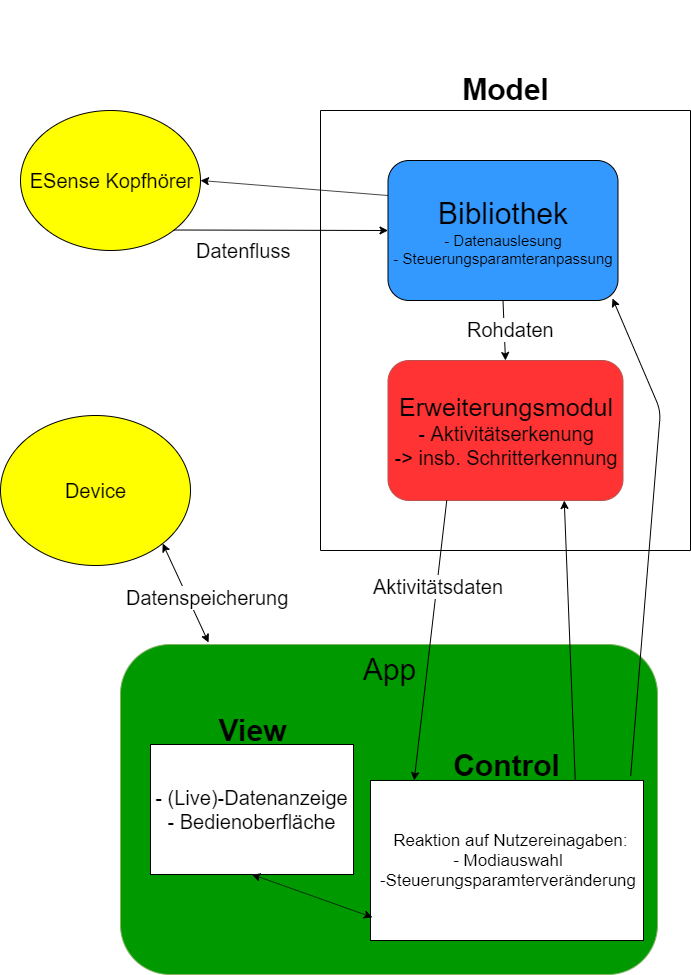

The diagram above was exported from draw.io. Its source (the exported page's mxGraphModel, read from the mxfile embedded in the PNG):
<mxGraphModel dx="1038" dy="1717" grid="1" gridSize="10" guides="1" tooltips="1" connect="1" arrows="1" fold="1" page="1" pageScale="1" pageWidth="827" pageHeight="1169" math="0" shadow="0">
  <root>
    <mxCell id="0" />
    <mxCell id="1" parent="0" />
    <mxCell id="u93c7M-005Zy_DAUntd5-12" value="&lt;font style=&quot;font-size: 30px&quot;&gt;&lt;b&gt;&lt;br&gt;&lt;br&gt;Model&lt;/b&gt;&lt;/font&gt;" style="rounded=0;whiteSpace=wrap;html=1;labelPosition=center;verticalLabelPosition=top;align=center;verticalAlign=bottom;direction=south;" vertex="1" parent="1">
      <mxGeometry x="350" y="50" width="370" height="440" as="geometry" />
    </mxCell>
    <mxCell id="u93c7M-005Zy_DAUntd5-1" value="&lt;font style=&quot;font-size: 20px&quot;&gt;ESense Kopfhörer&lt;/font&gt;" style="ellipse;whiteSpace=wrap;html=1;fillColor=#FFFF00;" vertex="1" parent="1">
      <mxGeometry x="50" y="50" width="180" height="140" as="geometry" />
    </mxCell>
    <mxCell id="u93c7M-005Zy_DAUntd5-2" value="&lt;div&gt;&lt;font style=&quot;font-size: 30px&quot;&gt;Bibliothek&lt;/font&gt;&lt;/div&gt;&lt;div style=&quot;font-size: 15px&quot;&gt;&lt;font style=&quot;font-size: 15px&quot;&gt;- Datenauslesung&lt;/font&gt;&lt;/div&gt;&lt;div style=&quot;font-size: 15px&quot;&gt;&lt;font style=&quot;font-size: 15px&quot;&gt;- Steuerungsparamteranpassung&lt;/font&gt;&lt;/div&gt;" style="rounded=1;whiteSpace=wrap;html=1;align=center;fillColor=#3399FF;" vertex="1" parent="1">
      <mxGeometry x="417.5" y="100" width="230" height="140" as="geometry" />
    </mxCell>
    <mxCell id="u93c7M-005Zy_DAUntd5-3" value="" style="endArrow=classic;html=1;exitX=1;exitY=1;exitDx=0;exitDy=0;entryX=0;entryY=0.5;entryDx=0;entryDy=0;" edge="1" parent="1" source="u93c7M-005Zy_DAUntd5-1" target="u93c7M-005Zy_DAUntd5-2">
      <mxGeometry width="50" height="50" relative="1" as="geometry">
        <mxPoint x="260" y="200" as="sourcePoint" />
        <mxPoint x="310" y="150" as="targetPoint" />
      </mxGeometry>
    </mxCell>
    <mxCell id="u93c7M-005Zy_DAUntd5-4" value="&lt;font style=&quot;font-size: 20px&quot;&gt;Datenfluss&lt;/font&gt;" style="text;html=1;resizable=0;points=[];align=center;verticalAlign=middle;labelBackgroundColor=#ffffff;" vertex="1" connectable="0" parent="u93c7M-005Zy_DAUntd5-3">
      <mxGeometry x="0.0738" relative="1" as="geometry">
        <mxPoint x="-46.5" y="20" as="offset" />
      </mxGeometry>
    </mxCell>
    <mxCell id="u93c7M-005Zy_DAUntd5-5" value="" style="endArrow=classic;html=1;exitX=0;exitY=0.25;exitDx=0;exitDy=0;entryX=1;entryY=0.5;entryDx=0;entryDy=0;" edge="1" parent="1" source="u93c7M-005Zy_DAUntd5-2" target="u93c7M-005Zy_DAUntd5-1">
      <mxGeometry width="50" height="50" relative="1" as="geometry">
        <mxPoint x="310" y="130" as="sourcePoint" />
        <mxPoint x="360" y="80" as="targetPoint" />
      </mxGeometry>
    </mxCell>
    <mxCell id="u93c7M-005Zy_DAUntd5-7" value="&lt;font style=&quot;font-size: 25px&quot;&gt;Erweiterungsmodul&lt;/font&gt;&lt;br&gt;&lt;font style=&quot;font-size: 20px&quot;&gt;- Aktivitätserkenung&lt;br&gt;-&amp;gt; insb. Schritterkennung&lt;/font&gt;" style="rounded=1;whiteSpace=wrap;html=1;fillColor=#FF3333;strokeColor=#b85450;" vertex="1" parent="1">
      <mxGeometry x="417.5" y="300" width="235" height="140" as="geometry" />
    </mxCell>
    <mxCell id="u93c7M-005Zy_DAUntd5-10" value="" style="endArrow=classic;html=1;entryX=0.5;entryY=0;entryDx=0;entryDy=0;exitX=0.5;exitY=1;exitDx=0;exitDy=0;" edge="1" parent="1" source="u93c7M-005Zy_DAUntd5-2" target="u93c7M-005Zy_DAUntd5-7">
      <mxGeometry width="50" height="50" relative="1" as="geometry">
        <mxPoint x="520" y="310" as="sourcePoint" />
        <mxPoint x="570" y="260" as="targetPoint" />
      </mxGeometry>
    </mxCell>
    <mxCell id="u93c7M-005Zy_DAUntd5-11" value="&lt;font style=&quot;font-size: 20px&quot;&gt;Rohdaten&lt;/font&gt;" style="text;html=1;resizable=0;points=[];align=center;verticalAlign=middle;labelBackgroundColor=#ffffff;" vertex="1" connectable="0" parent="u93c7M-005Zy_DAUntd5-10">
      <mxGeometry x="0.408" y="-2" relative="1" as="geometry">
        <mxPoint x="7" y="-14" as="offset" />
      </mxGeometry>
    </mxCell>
    <mxCell id="u93c7M-005Zy_DAUntd5-13" value="&lt;font style=&quot;font-size: 30px&quot;&gt;App&lt;/font&gt;" style="rounded=1;whiteSpace=wrap;html=1;labelPosition=center;verticalLabelPosition=middle;align=center;verticalAlign=top;labelBorderColor=none;fillColor=#009900;strokeColor=#82b366;" vertex="1" parent="1">
      <mxGeometry x="150" y="584" width="537" height="330" as="geometry" />
    </mxCell>
    <mxCell id="u93c7M-005Zy_DAUntd5-16" value="&lt;font style=&quot;font-size: 20px&quot;&gt;- (Live)-Datenanzeige&lt;br&gt;- Bedienoberfläche&lt;/font&gt;" style="rounded=0;whiteSpace=wrap;html=1;horizontal=1;verticalAlign=middle;" vertex="1" parent="1">
      <mxGeometry x="180" y="684" width="203" height="130" as="geometry" />
    </mxCell>
    <mxCell id="u93c7M-005Zy_DAUntd5-22" value="&lt;font style=&quot;font-size: 17px&quot;&gt;&amp;nbsp;Reaktion auf Nutzereinagaben:&lt;br&gt;- Modiauswahl&lt;br&gt;-Steuerungsparamterveränderung&lt;/font&gt;" style="rounded=0;whiteSpace=wrap;html=1;" vertex="1" parent="1">
      <mxGeometry x="400" y="720" width="273" height="160" as="geometry" />
    </mxCell>
    <mxCell id="u93c7M-005Zy_DAUntd5-23" value="&lt;font size=&quot;1&quot;&gt;&lt;b style=&quot;font-size: 30px&quot;&gt;Control&lt;/b&gt;&lt;/font&gt;" style="text;html=1;strokeColor=none;fillColor=none;align=center;verticalAlign=middle;whiteSpace=wrap;rounded=0;" vertex="1" parent="1">
      <mxGeometry x="496.5" y="680" width="80" height="50" as="geometry" />
    </mxCell>
    <mxCell id="u93c7M-005Zy_DAUntd5-25" value="" style="endArrow=classic;html=1;exitX=0.25;exitY=1;exitDx=0;exitDy=0;entryX=0.16;entryY=0;entryDx=0;entryDy=0;entryPerimeter=0;" edge="1" parent="1" source="u93c7M-005Zy_DAUntd5-7" target="u93c7M-005Zy_DAUntd5-22">
      <mxGeometry width="50" height="50" relative="1" as="geometry">
        <mxPoint x="365" y="450" as="sourcePoint" />
        <mxPoint x="370" y="480" as="targetPoint" />
      </mxGeometry>
    </mxCell>
    <mxCell id="u93c7M-005Zy_DAUntd5-27" value="&lt;font style=&quot;font-size: 20px&quot;&gt;Aktivitätsdaten&lt;/font&gt;" style="text;html=1;resizable=0;points=[];align=center;verticalAlign=middle;labelBackgroundColor=#ffffff;" vertex="1" connectable="0" parent="u93c7M-005Zy_DAUntd5-25">
      <mxGeometry x="-0.2198" relative="1" as="geometry">
        <mxPoint x="4" y="-24" as="offset" />
      </mxGeometry>
    </mxCell>
    <mxCell id="u93c7M-005Zy_DAUntd5-28" value="" style="endArrow=classic;html=1;entryX=0.75;entryY=1;entryDx=0;entryDy=0;exitX=0.75;exitY=0;exitDx=0;exitDy=0;" edge="1" parent="1" source="u93c7M-005Zy_DAUntd5-22" target="u93c7M-005Zy_DAUntd5-7">
      <mxGeometry width="50" height="50" relative="1" as="geometry">
        <mxPoint x="600" y="668" as="sourcePoint" />
        <mxPoint x="650" y="584" as="targetPoint" />
      </mxGeometry>
    </mxCell>
    <mxCell id="u93c7M-005Zy_DAUntd5-29" value="" style="endArrow=classic;html=1;exitX=0.953;exitY=-0.028;exitDx=0;exitDy=0;exitPerimeter=0;" edge="1" parent="1" source="u93c7M-005Zy_DAUntd5-22">
      <mxGeometry width="50" height="50" relative="1" as="geometry">
        <mxPoint x="680" y="570" as="sourcePoint" />
        <mxPoint x="642" y="238" as="targetPoint" />
        <Array as="points">
          <mxPoint x="690" y="350" />
        </Array>
      </mxGeometry>
    </mxCell>
    <mxCell id="u93c7M-005Zy_DAUntd5-32" value="&lt;font style=&quot;font-size: 20px&quot;&gt;Device&lt;/font&gt;" style="ellipse;whiteSpace=wrap;html=1;fillColor=#FFFF00;" vertex="1" parent="1">
      <mxGeometry x="30" y="355" width="190" height="150" as="geometry" />
    </mxCell>
    <mxCell id="u93c7M-005Zy_DAUntd5-33" value="" style="endArrow=classic;startArrow=classic;html=1;entryX=1;entryY=1;entryDx=0;entryDy=0;exitX=0.164;exitY=-0.006;exitDx=0;exitDy=0;exitPerimeter=0;" edge="1" parent="1" source="u93c7M-005Zy_DAUntd5-13" target="u93c7M-005Zy_DAUntd5-32">
      <mxGeometry width="50" height="50" relative="1" as="geometry">
        <mxPoint x="175" y="530" as="sourcePoint" />
        <mxPoint x="225" y="480" as="targetPoint" />
      </mxGeometry>
    </mxCell>
    <mxCell id="u93c7M-005Zy_DAUntd5-34" value="&lt;font style=&quot;font-size: 20px&quot;&gt;Datenspeicherung&lt;/font&gt;" style="text;html=1;resizable=0;points=[];align=center;verticalAlign=middle;labelBackgroundColor=#ffffff;" vertex="1" connectable="0" parent="u93c7M-005Zy_DAUntd5-33">
      <mxGeometry x="0.337" relative="1" as="geometry">
        <mxPoint x="29.5" y="21" as="offset" />
      </mxGeometry>
    </mxCell>
    <mxCell id="u93c7M-005Zy_DAUntd5-17" value="&lt;font size=&quot;1&quot;&gt;&lt;b style=&quot;font-size: 30px&quot;&gt;View&lt;/b&gt;&lt;/font&gt;" style="text;html=1;strokeColor=none;fillColor=none;align=center;verticalAlign=middle;whiteSpace=wrap;rounded=0;" vertex="1" parent="1">
      <mxGeometry x="261.5" y="660" width="40" height="20" as="geometry" />
    </mxCell>
    <mxCell id="u93c7M-005Zy_DAUntd5-41" value="" style="endArrow=classic;startArrow=classic;html=1;fontColor=#00FF00;entryX=0.007;entryY=0.855;entryDx=0;entryDy=0;entryPerimeter=0;exitX=0.5;exitY=1;exitDx=0;exitDy=0;" edge="1" parent="1" source="u93c7M-005Zy_DAUntd5-16" target="u93c7M-005Zy_DAUntd5-22">
      <mxGeometry width="50" height="50" relative="1" as="geometry">
        <mxPoint x="348" y="940" as="sourcePoint" />
        <mxPoint x="398" y="890" as="targetPoint" />
      </mxGeometry>
    </mxCell>
  </root>
</mxGraphModel>